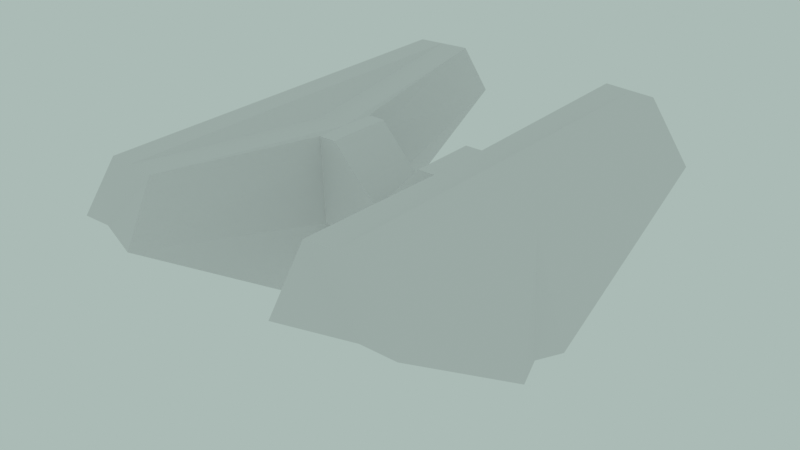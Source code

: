 # Source: before.blend  (saved by Blender 5.2.45; exported with 4.5.12 LTS)
import bpy
from mathutils import Matrix  # noqa: F401  (used for matrix-valued properties, if any)

bpy.ops.wm.read_factory_settings(use_empty=True)
scene = bpy.context.scene
scene.name = 'BridgeInteractiveTest'

# ---- world
world_world = bpy.data.worlds.new('World'); scene.world = world_world
world_world.use_nodes = True; world_world.node_tree.nodes.clear()
_N = world_world.node_tree.nodes; _L = world_world.node_tree.links
n0 = _N.new('ShaderNodeOutputWorld'); n0.name = 'World Output'; n0.location = (300, 300)
n1 = _N.new('ShaderNodeBackground'); n1.name = 'Background'; n1.location = (10, 300)
n1.inputs[0].default_value = (0.4072, 0.4969, 0.4678, 0.0)
_L.new(n1.outputs[0], n0.inputs[0])
n0.is_active_output = True
world_world.color = (0.05088, 0.05088, 0.05088)
world_world.use_sun_shadow = False
world_world.sun_shadow_jitter_overblur = 0.0

# ---- meshes
me_testmesh = bpy.data.meshes.new('TestMesh')
me_testmesh.from_pydata([(0.9019, 0.3775, -1.08), (0.4476, 0.3107, -0.2682), (0.4476, 0.3107, 0.5374), (0.5802, 0.3107, -0.2709), (0.6131, 0.3107, 0.5374), (0.0, 0.3107, -0.8573), (0.0, 0.3107, 0.07254), (1.06, 1.921, 0.7013), (1.291, 0.3008, -1.038), (0.183, 0.3107, -0.8399), (0.1728, 0.3107, 0.2375), (0.7908, 1.949, 0.7016), (1.286, 1.898, 0.7011), (1.527, 0.2926, -1.028), (0.8771, 0.0, -1.117), (0.4476, 0.0, -0.2682), (0.4476, 0.0, 0.5374), (0.5802, 0.0, -0.2709), (0.6131, 0.0, 0.5374), (0.0, 0.0, -0.8573), (0.0, 0.0, 0.07254), (1.064, 0.0, 0.7011), (1.184, 0.0, -1.143), (0.183, 0.0, -0.8399), (0.1728, 0.0, 0.2375), (0.897, 0.0, 0.5374), (1.286, 0.0, 0.7011), (1.43, 0.0, -0.9932), (0.7423, 2.253, 0.1945), (1.38, 0.0, 0.1721), (1.632, 1.981, 0.1094), (1.322, 2.003, 0.1308), (0.0, 0.3107, -0.1668), (0.6046, 0.3107, 0.3293), (0.4476, 0.3107, 0.33), (0.1754, 0.3107, -0.03985)], [], [(8, 0, 28, 31), (34, 1, 9, 35), (34, 2, 4, 33), (32, 6, 10, 35), (30, 12, 26, 29), (28, 0, 3, 33), (3, 0, 14, 17), (5, 9, 23, 19), (1, 3, 17, 15), (7, 11, 25, 21), (0, 8, 22, 14), (31, 7, 12, 30), (11, 4, 18, 25), (2, 10, 24, 16), (12, 7, 21, 26), (4, 2, 16, 18), (8, 13, 27, 22), (9, 1, 15, 23), (10, 6, 20, 24), (2, 34, 35, 10), (31, 28, 11, 7), (5, 32, 35, 9), (13, 30, 29, 27), (11, 28, 33, 4), (8, 31, 30, 13), (1, 34, 33, 3)])
_uv = me_testmesh.uv_layers.new(name='UVMap')
_uv.uv.foreach_set('vector', [0.625, 0.5, 0.5938, 0.75, 0.625, 0.625, 0.75, 0.5, 0.5, 0.1562, 0.375, 0.1562, 0.375, 0.1406, 0.5, 0.1406, 0.5, 0.1562, 0.625, 0.1562, 0.625, 0.1875, 0.5, 0.1875, 0.5, 0.125, 0.625, 0.125, 0.625, 0.1406, 0.5, 0.1406, 0.75, 0.5, 0.875, 0.5, 0.875, 0.5, 0.75, 0.5, 0.0, 0.0, 0.0, 0.0, 0.0, 0.0, 0.0, 0.0, 0.0, 0.0, 0.0, 0.0, 0.0, 0.0, 0.0, 0.0, 0.375, 0.125, 0.375, 0.1406, 0.375, 0.1406, 0.375, 0.125, 0.375, 0.1562, 0.375, 0.1875, 0.375, 0.1875, 0.375, 0.1562, 0.875, 0.5, 0.6562, 0.5, 0.6562, 0.5, 0.875, 0.5, 0.5938, 0.75, 0.625, 0.5, 0.625, 0.5, 0.5938, 0.75, 0.75, 0.5, 0.875, 0.5, 0.875, 0.5, 0.75, 0.5, 0.0, 0.0, 0.0, 0.0, 0.0, 0.0, 0.0, 0.0, 0.625, 0.1562, 0.625, 0.1406, 0.625, 0.1406, 0.625, 0.1562, 0.875, 0.5, 0.875, 0.5, 0.875, 0.5, 0.875, 0.5, 0.625, 0.1875, 0.625, 0.1562, 0.625, 0.1562, 0.625, 0.1875, 0.625, 0.5, 0.625, 0.5, 0.625, 0.5, 0.625, 0.5, 0.375, 0.1406, 0.375, 0.1562, 0.375, 0.1562, 0.375, 0.1406, 0.625, 0.1406, 0.625, 0.125, 0.625, 0.125, 0.625, 0.1406, 0.625, 0.1562, 0.5, 0.1562, 0.5, 0.1406, 0.625, 0.1406, 0.75, 0.5, 0.625, 0.625, 0.6562, 0.5, 0.875, 0.5, 0.375, 0.125, 0.5, 0.125, 0.5, 0.1406, 0.375, 0.1406, 0.625, 0.5, 0.75, 0.5, 0.75, 0.5, 0.625, 0.5, 0.0, 0.0, 0.0, 0.0, 0.0, 0.0, 0.0, 0.0, 0.625, 0.5, 0.75, 0.5, 0.75, 0.5, 0.625, 0.5, 0.375, 0.1562, 0.5, 0.1562, 0.5, 0.1875, 0.375, 0.1875])
me_testmesh.use_mirror_x = True
me_testmesh.update()

# ---- objects
ob_testmesh = bpy.data.objects.new('TestMesh', me_testmesh)

# ---- transforms, parenting, visibility, modifiers, constraints
ob_testmesh.location = (0.0, 0.0, 0.0)
ob_testmesh.use_mesh_mirror_x = True
_vg = ob_testmesh.vertex_groups.new(name='TestRegion')
_m = ob_testmesh.modifiers.new('Mirror', 'MIRROR')
_m.use_axis = (True, True, False)
_m.use_clip = True
_m = ob_testmesh.modifiers.new('Subdivision', 'SUBSURF')
_m.show_render = False

# ---- collection membership
scene.collection.objects.link(ob_testmesh)

# ---- scene / render settings (as saved in the file)
scene.frame_start = 0; scene.frame_end = 20; scene.frame_set(0)
scene.render.engine = 'CYCLES'
scene.render.image_settings.quality = 100
scene.render.image_settings.compression = 100
scene.render.fps = 60
scene.render.film_transparent = True
scene.render.bake_bias = 0.0
scene.render.bake_samples = 0
scene.cycles.samples = 1024
scene.eevee.taa_render_samples = 16
scene.eevee.use_gtao = True
scene.eevee.fast_gi_thickness_far = 0.0
scene.eevee.ray_tracing_options.trace_max_roughness = 0.0
scene.eevee.use_raytracing = True
scene.view_settings.view_transform = 'Standard'
bpy.context.view_layer.update()

# ---- added for rendering (the .blend has no active camera): camera
cam_auto = bpy.data.cameras.new('AutoCamera')
cam_auto.lens = 50.0
cam_auto.sensor_width = 36.0
cam_auto.clip_end = 1000.0
ob_auto_camera = bpy.data.objects.new('AutoCamera', cam_auto)
scene.collection.objects.link(ob_auto_camera)
ob_auto_camera.location = (5.42372, -6.50846, 4.11825)
ob_auto_camera.rotation_euler = (1.09748, -7.21219e-08, 0.694738)
scene.camera = ob_auto_camera
bpy.context.view_layer.update()
